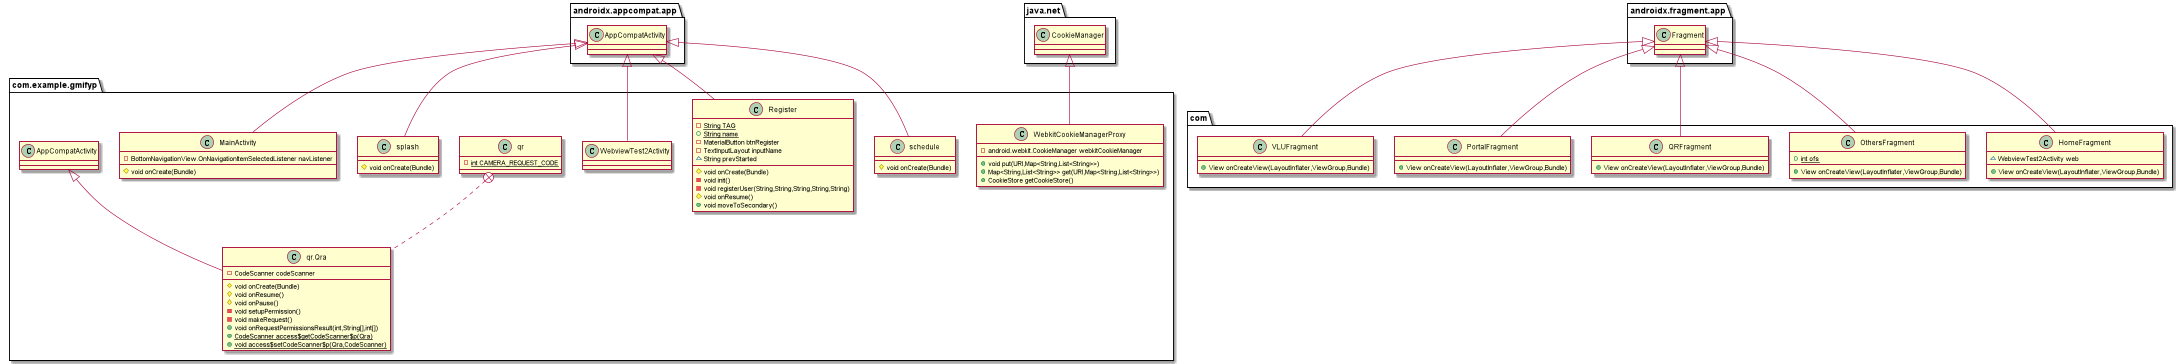

The diagram above was rendered by PlantUML. Its source (embedded in the PNG):
@startuml
class com.example.gmifyp.WebviewTest2Activity {
}
class com.example.gmifyp.splash {
# void onCreate(Bundle)
}
class com.example.gmifyp.WebkitCookieManagerProxy {
- android.webkit.CookieManager webkitCookieManager
+ void put(URI,Map<String,List<String>>)
+ Map<String,List<String>> get(URI,Map<String,List<String>>)
+ CookieStore getCookieStore()
}
class com.HomeFragment {
~ WebviewTest2Activity web
+ View onCreateView(LayoutInflater,ViewGroup,Bundle)
}
class com.example.gmifyp.schedule {
# void onCreate(Bundle)
}
class com.example.gmifyp.qr {
- {static} int CAMERA_REQUEST_CODE
}
class com.example.gmifyp.qr.Qra {
- CodeScanner codeScanner
# void onCreate(Bundle)
# void onResume()
# void onPause()
- void setupPermission()
- void makeRequest()
+ void onRequestPermissionsResult(int,String[],int[])
+ {static} CodeScanner access$getCodeScanner$p(Qra)
+ {static} void access$setCodeScanner$p(Qra,CodeScanner)
}
class com.OthersFragment {
+ {static} int ofs
+ View onCreateView(LayoutInflater,ViewGroup,Bundle)
}
class com.QRFragment {
+ View onCreateView(LayoutInflater,ViewGroup,Bundle)
}
class com.example.gmifyp.Register {
- {static} String TAG
+ {static} String name
- MaterialButton btnRegister
- TextInputLayout inputName
~ String prevStarted
# void onCreate(Bundle)
- void init()
- void registerUser(String,String,String,String,String)
# void onResume()
+ void moveToSecondary()
}
class com.example.gmifyp.MainActivity {
- BottomNavigationView.OnNavigationItemSelectedListener navListener
# void onCreate(Bundle)
}
class com.PortalFragment {
+ View onCreateView(LayoutInflater,ViewGroup,Bundle)
}
class com.VLUFragment {
+ View onCreateView(LayoutInflater,ViewGroup,Bundle)
}


androidx.appcompat.app.AppCompatActivity <|-- com.example.gmifyp.WebviewTest2Activity
androidx.appcompat.app.AppCompatActivity <|-- com.example.gmifyp.splash
java.net.CookieManager <|-- com.example.gmifyp.WebkitCookieManagerProxy
androidx.fragment.app.Fragment <|-- com.HomeFragment
androidx.appcompat.app.AppCompatActivity <|-- com.example.gmifyp.schedule
com.example.gmifyp.qr +.. com.example.gmifyp.qr.Qra
com.example.gmifyp.AppCompatActivity <|-- com.example.gmifyp.qr.Qra
androidx.fragment.app.Fragment <|-- com.OthersFragment
androidx.fragment.app.Fragment <|-- com.QRFragment
androidx.appcompat.app.AppCompatActivity <|-- com.example.gmifyp.Register
androidx.appcompat.app.AppCompatActivity <|-- com.example.gmifyp.MainActivity
androidx.fragment.app.Fragment <|-- com.PortalFragment
androidx.fragment.app.Fragment <|-- com.VLUFragment
@enduml